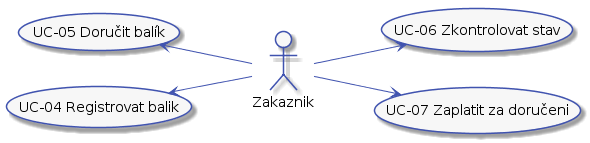

The diagram above was rendered by PlantUML. Its source (embedded in the PNG):
@startuml



skinparam activity {
    BorderColor #4053AF
    ArrowColor #4053AF
    FontName Roboto
    BackgroundColor #F7F7F7
}

skinparam activityDiamond {
    BorderColor #4053AF
    ArrowColor #4053AF
    FontName Roboto
    BackgroundColor #F7F7F7
}

skinparam actor {
    BorderColor #4053AF
    ArrowColor #4053AF
    FontName Roboto
    BackgroundColor #F7F7F7
}

skinparam useCase {
    BorderColor #4053AF
    ArrowColor #4053AF
    FontName Roboto
    BackgroundColor #F7F7F7
}

skinparam state {
    BorderColor #4053AF
    ArrowColor #4053AF
    FontName Roboto
    BackgroundColor #F7F7F7
}

skinparam sequence {
    ParticipantBorderColor #4053AF
    ParticipantBackgroundColor #F7F7F7
}

left to right direction
actor :Zakaznik: as customer

(UC-04 Registrovat balik) as (UC-04)
(UC-05 Doručit balík) as (UC-05)
(UC-06 Zkontrolovat stav) as (UC-06)
(UC-07 Zaplatit za doručeni) as (UC-07)

customer -up-> (UC-04)
customer -up-> (UC-05)
customer --> (UC-06)
customer --> (UC-07)
@enduml